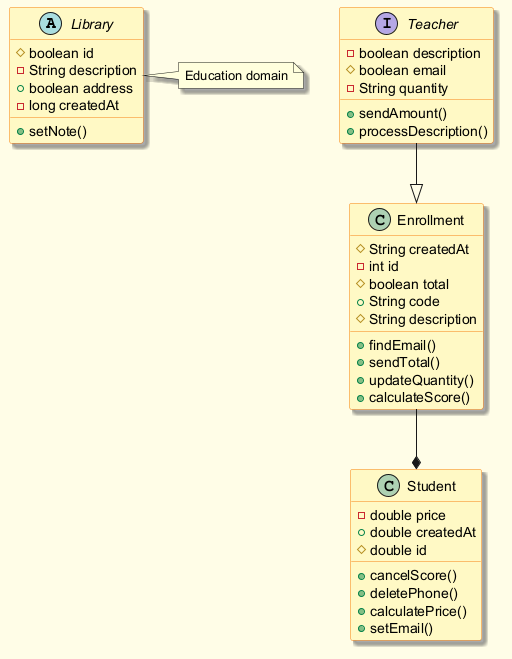

The diagram above was rendered by PlantUML. Its source (embedded in the PNG):
@startuml
skinparam backgroundColor #FFFDE7
skinparam classBackgroundColor #FFF9C4
skinparam classBorderColor #F57F17
skinparam shadowing true
abstract class Library {
  #boolean id
  -String description
  +boolean address
  -long createdAt
  +setNote()
}
class Enrollment {
  #String createdAt
  -int id
  #boolean total
  +String code
  #String description
  +findEmail()
  +sendTotal()
  +updateQuantity()
  +calculateScore()
}
interface Teacher {
  -boolean description
  #boolean email
  -String quantity
  +sendAmount()
  +processDescription()
}
class Student {
  -double price
  +double createdAt
  #double id
  +cancelScore()
  +deletePhone()
  +calculatePrice()
  +setEmail()
}
Teacher --|> Enrollment
Enrollment --* Student
note right of Library : Education domain
@enduml